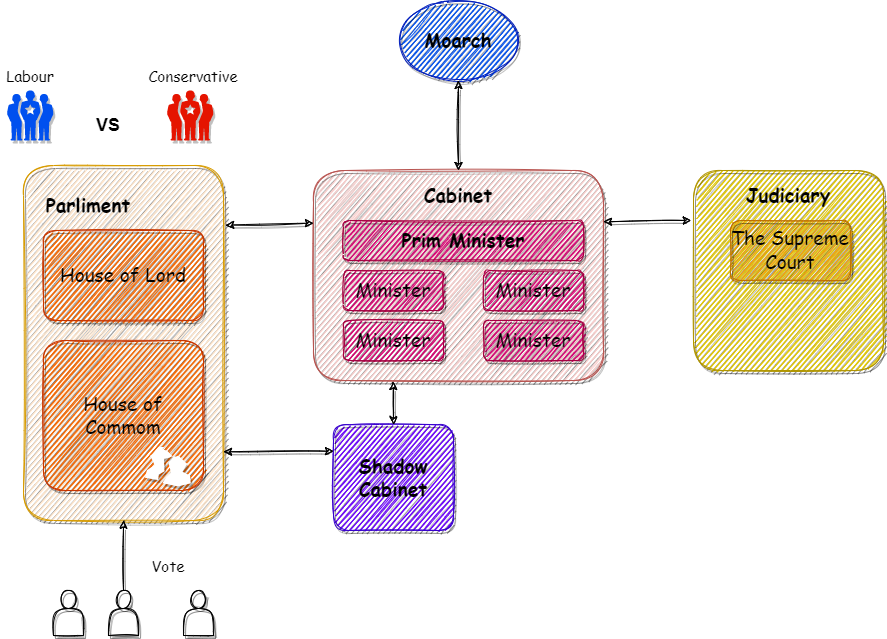

The diagram above was exported from draw.io. Its source (the exported page's mxGraphModel, read from the mxfile embedded in the PNG):
<mxGraphModel dx="1865" dy="649" grid="1" gridSize="10" guides="1" tooltips="1" connect="1" arrows="1" fold="1" page="1" pageScale="1" pageWidth="827" pageHeight="1169" math="0" shadow="0">
  <root>
    <mxCell id="0" />
    <mxCell id="1" parent="0" />
    <mxCell id="jkj6Tz2DUWbjUsMhE2Vw-1" value="&lt;font style=&quot;font-size: 19px&quot;&gt;&lt;b&gt;Moarch&lt;/b&gt;&lt;/font&gt;" style="ellipse;whiteSpace=wrap;html=1;sketch=1;shadow=1;fillColor=#0050ef;fontColor=#000000;strokeColor=#001DBC;fontFamily=Comic Sans MS;" vertex="1" parent="1">
      <mxGeometry x="375" y="100" width="120" height="80" as="geometry" />
    </mxCell>
    <mxCell id="jkj6Tz2DUWbjUsMhE2Vw-2" value="" style="rounded=1;whiteSpace=wrap;html=1;shadow=1;sketch=1;fontFamily=Comic Sans MS;fontSize=19;strokeColor=#b85450;fillColor=#f8cecc;" vertex="1" parent="1">
      <mxGeometry x="290" y="270" width="290" height="210" as="geometry" />
    </mxCell>
    <mxCell id="jkj6Tz2DUWbjUsMhE2Vw-3" value="&lt;b&gt;Cabinet&lt;/b&gt;" style="text;html=1;strokeColor=none;fillColor=none;align=center;verticalAlign=middle;whiteSpace=wrap;rounded=0;shadow=1;sketch=1;fontFamily=Comic Sans MS;fontSize=19;fontColor=#000000;" vertex="1" parent="1">
      <mxGeometry x="375" y="280" width="120" height="30" as="geometry" />
    </mxCell>
    <mxCell id="jkj6Tz2DUWbjUsMhE2Vw-4" value="&lt;font color=&quot;#000000&quot;&gt;&lt;b&gt;Prim Minister&lt;/b&gt;&lt;/font&gt;" style="rounded=1;whiteSpace=wrap;html=1;shadow=1;sketch=1;fontFamily=Comic Sans MS;fontSize=19;fontColor=#ffffff;strokeColor=#A50040;fillColor=#d80073;" vertex="1" parent="1">
      <mxGeometry x="320" y="320" width="240" height="40" as="geometry" />
    </mxCell>
    <mxCell id="jkj6Tz2DUWbjUsMhE2Vw-5" value="&lt;font color=&quot;#000000&quot;&gt;Minister&lt;/font&gt;" style="rounded=1;whiteSpace=wrap;html=1;shadow=1;sketch=1;fontFamily=Comic Sans MS;fontSize=19;fontColor=#ffffff;strokeColor=#A50040;fillColor=#d80073;" vertex="1" parent="1">
      <mxGeometry x="320" y="370" width="100" height="40" as="geometry" />
    </mxCell>
    <mxCell id="jkj6Tz2DUWbjUsMhE2Vw-6" value="&lt;font color=&quot;#000000&quot;&gt;Minister&lt;/font&gt;" style="rounded=1;whiteSpace=wrap;html=1;shadow=1;sketch=1;fontFamily=Comic Sans MS;fontSize=19;fontColor=#ffffff;strokeColor=#A50040;fillColor=#d80073;" vertex="1" parent="1">
      <mxGeometry x="460" y="370" width="100" height="40" as="geometry" />
    </mxCell>
    <mxCell id="jkj6Tz2DUWbjUsMhE2Vw-7" value="&lt;font color=&quot;#000000&quot;&gt;Minister&lt;/font&gt;" style="rounded=1;whiteSpace=wrap;html=1;shadow=1;sketch=1;fontFamily=Comic Sans MS;fontSize=19;fontColor=#ffffff;strokeColor=#A50040;fillColor=#d80073;" vertex="1" parent="1">
      <mxGeometry x="320" y="420" width="100" height="40" as="geometry" />
    </mxCell>
    <mxCell id="jkj6Tz2DUWbjUsMhE2Vw-8" value="&lt;font color=&quot;#000000&quot;&gt;Minister&lt;/font&gt;" style="rounded=1;whiteSpace=wrap;html=1;shadow=1;sketch=1;fontFamily=Comic Sans MS;fontSize=19;fontColor=#ffffff;strokeColor=#A50040;fillColor=#d80073;" vertex="1" parent="1">
      <mxGeometry x="460" y="420" width="100" height="40" as="geometry" />
    </mxCell>
    <mxCell id="jkj6Tz2DUWbjUsMhE2Vw-9" value="&lt;b style=&quot;color: rgb(0 , 0 , 0)&quot;&gt;Shadow&lt;br&gt;Cabinet&lt;/b&gt;" style="rounded=1;whiteSpace=wrap;html=1;shadow=1;sketch=1;fontFamily=Comic Sans MS;fontSize=19;fontColor=#ffffff;strokeColor=#3700CC;fillColor=#6a00ff;" vertex="1" parent="1">
      <mxGeometry x="310" y="524.25" width="120" height="105.75" as="geometry" />
    </mxCell>
    <mxCell id="jkj6Tz2DUWbjUsMhE2Vw-11" style="edgeStyle=orthogonalEdgeStyle;rounded=0;orthogonalLoop=1;jettySize=auto;html=1;exitX=0.5;exitY=1;exitDx=0;exitDy=0;fontFamily=Comic Sans MS;fontSize=19;fontColor=#000000;" edge="1" parent="1">
      <mxGeometry relative="1" as="geometry">
        <mxPoint x="630" y="577" as="sourcePoint" />
        <mxPoint x="630" y="577" as="targetPoint" />
      </mxGeometry>
    </mxCell>
    <mxCell id="jkj6Tz2DUWbjUsMhE2Vw-12" value="" style="rounded=1;whiteSpace=wrap;html=1;shadow=1;sketch=1;fontFamily=Comic Sans MS;fontSize=19;strokeColor=#d79b00;fillColor=#ffe6cc;" vertex="1" parent="1">
      <mxGeometry y="265" width="200" height="355" as="geometry" />
    </mxCell>
    <mxCell id="jkj6Tz2DUWbjUsMhE2Vw-13" value="House of Lord" style="rounded=1;whiteSpace=wrap;html=1;shadow=1;sketch=1;fontFamily=Comic Sans MS;fontSize=19;fontColor=#000000;strokeColor=#C73500;fillColor=#fa6800;" vertex="1" parent="1">
      <mxGeometry x="20" y="330" width="160" height="90" as="geometry" />
    </mxCell>
    <mxCell id="jkj6Tz2DUWbjUsMhE2Vw-14" value="&lt;b&gt;Parliment&lt;/b&gt;" style="text;html=1;strokeColor=none;fillColor=none;align=center;verticalAlign=middle;whiteSpace=wrap;rounded=0;shadow=1;sketch=1;fontFamily=Comic Sans MS;fontSize=19;fontColor=#000000;" vertex="1" parent="1">
      <mxGeometry x="20" y="290" width="90" height="30" as="geometry" />
    </mxCell>
    <mxCell id="jkj6Tz2DUWbjUsMhE2Vw-15" value="House of Commom" style="rounded=1;whiteSpace=wrap;html=1;shadow=1;sketch=1;fontFamily=Comic Sans MS;fontSize=19;fontColor=#000000;strokeColor=#C73500;fillColor=#fa6800;" vertex="1" parent="1">
      <mxGeometry x="20" y="440" width="160" height="150" as="geometry" />
    </mxCell>
    <mxCell id="jkj6Tz2DUWbjUsMhE2Vw-16" value="" style="shape=actor;whiteSpace=wrap;html=1;shadow=1;sketch=1;fontFamily=Comic Sans MS;fontSize=19;fontColor=#000000;strokeColor=default;fillColor=default;" vertex="1" parent="1">
      <mxGeometry x="30" y="690" width="30" height="45" as="geometry" />
    </mxCell>
    <mxCell id="jkj6Tz2DUWbjUsMhE2Vw-22" style="edgeStyle=orthogonalEdgeStyle;rounded=0;orthogonalLoop=1;jettySize=auto;html=1;exitX=0.5;exitY=0;exitDx=0;exitDy=0;entryX=0.5;entryY=1;entryDx=0;entryDy=0;fontFamily=Comic Sans MS;fontSize=19;fontColor=#000000;sketch=1;shadow=1;" edge="1" parent="1" source="jkj6Tz2DUWbjUsMhE2Vw-17" target="jkj6Tz2DUWbjUsMhE2Vw-12">
      <mxGeometry relative="1" as="geometry" />
    </mxCell>
    <mxCell id="jkj6Tz2DUWbjUsMhE2Vw-17" value="" style="shape=actor;whiteSpace=wrap;html=1;shadow=1;sketch=1;fontFamily=Comic Sans MS;fontSize=19;fontColor=#000000;strokeColor=default;fillColor=default;" vertex="1" parent="1">
      <mxGeometry x="85" y="690" width="30" height="45" as="geometry" />
    </mxCell>
    <mxCell id="jkj6Tz2DUWbjUsMhE2Vw-18" value="" style="shape=actor;whiteSpace=wrap;html=1;shadow=1;sketch=1;fontFamily=Comic Sans MS;fontSize=19;" vertex="1" parent="1">
      <mxGeometry x="160" y="690" width="30" height="45" as="geometry" />
    </mxCell>
    <mxCell id="jkj6Tz2DUWbjUsMhE2Vw-23" value="&lt;font style=&quot;font-size: 15px&quot;&gt;Vote&lt;/font&gt;" style="text;html=1;strokeColor=none;fillColor=none;align=center;verticalAlign=middle;whiteSpace=wrap;rounded=0;shadow=1;sketch=1;fontFamily=Comic Sans MS;fontSize=19;fontColor=#000000;" vertex="1" parent="1">
      <mxGeometry x="115" y="650" width="60" height="30" as="geometry" />
    </mxCell>
    <mxCell id="jkj6Tz2DUWbjUsMhE2Vw-25" value="" style="verticalLabelPosition=bottom;sketch=1;html=1;verticalAlign=top;pointerEvents=1;align=center;shape=mxgraph.cisco_safe.people_places_things_icons.icon9;shadow=1;fontFamily=Comic Sans MS;fontSize=15;" vertex="1" parent="1">
      <mxGeometry x="122.5" y="547" width="45" height="37.5" as="geometry" />
    </mxCell>
    <mxCell id="jkj6Tz2DUWbjUsMhE2Vw-26" value="" style="verticalLabelPosition=bottom;sketch=0;html=1;fillColor=#0050ef;strokeColor=#001DBC;verticalAlign=top;pointerEvents=1;align=center;shape=mxgraph.cisco_safe.people_places_things_icons.icon1;shadow=1;fontFamily=Comic Sans MS;fontSize=15;fontColor=#ffffff;" vertex="1" parent="1">
      <mxGeometry x="-16.5" y="190" width="46.5" height="50" as="geometry" />
    </mxCell>
    <mxCell id="jkj6Tz2DUWbjUsMhE2Vw-27" value="" style="verticalLabelPosition=bottom;sketch=0;html=1;fillColor=#e51400;strokeColor=#B20000;verticalAlign=top;pointerEvents=1;align=center;shape=mxgraph.cisco_safe.people_places_things_icons.icon1;shadow=1;fontFamily=Comic Sans MS;fontSize=15;fontColor=#ffffff;" vertex="1" parent="1">
      <mxGeometry x="143.5" y="190" width="46.5" height="50" as="geometry" />
    </mxCell>
    <mxCell id="jkj6Tz2DUWbjUsMhE2Vw-28" value="" style="rounded=1;whiteSpace=wrap;html=1;shadow=1;sketch=1;fontFamily=Comic Sans MS;fontSize=15;fontColor=#000000;strokeColor=#B09500;fillColor=#e3c800;" vertex="1" parent="1">
      <mxGeometry x="670" y="270" width="190" height="200" as="geometry" />
    </mxCell>
    <mxCell id="jkj6Tz2DUWbjUsMhE2Vw-29" value="" style="endArrow=classic;startArrow=classic;html=1;rounded=0;shadow=1;labelBackgroundColor=default;sketch=1;fontFamily=Comic Sans MS;fontSize=15;fontColor=#000000;strokeColor=default;shape=connector;exitX=0.5;exitY=0;exitDx=0;exitDy=0;entryX=0.5;entryY=1;entryDx=0;entryDy=0;" edge="1" parent="1" source="jkj6Tz2DUWbjUsMhE2Vw-2" target="jkj6Tz2DUWbjUsMhE2Vw-1">
      <mxGeometry width="50" height="50" relative="1" as="geometry">
        <mxPoint x="440" y="220" as="sourcePoint" />
        <mxPoint x="490" y="170" as="targetPoint" />
      </mxGeometry>
    </mxCell>
    <mxCell id="jkj6Tz2DUWbjUsMhE2Vw-30" value="" style="endArrow=classic;startArrow=classic;html=1;rounded=0;shadow=1;labelBackgroundColor=default;sketch=1;fontFamily=Comic Sans MS;fontSize=15;fontColor=#000000;strokeColor=default;shape=connector;exitX=1.011;exitY=0.168;exitDx=0;exitDy=0;exitPerimeter=0;entryX=0;entryY=0.25;entryDx=0;entryDy=0;" edge="1" parent="1" source="jkj6Tz2DUWbjUsMhE2Vw-12" target="jkj6Tz2DUWbjUsMhE2Vw-2">
      <mxGeometry width="50" height="50" relative="1" as="geometry">
        <mxPoint x="440" y="220" as="sourcePoint" />
        <mxPoint x="490" y="170" as="targetPoint" />
      </mxGeometry>
    </mxCell>
    <mxCell id="jkj6Tz2DUWbjUsMhE2Vw-31" value="" style="endArrow=classic;startArrow=classic;html=1;rounded=0;shadow=1;labelBackgroundColor=default;sketch=1;fontFamily=Comic Sans MS;fontSize=15;fontColor=#000000;strokeColor=default;shape=connector;exitX=1.011;exitY=0.168;exitDx=0;exitDy=0;exitPerimeter=0;entryX=0;entryY=0.25;entryDx=0;entryDy=0;" edge="1" parent="1">
      <mxGeometry width="50" height="50" relative="1" as="geometry">
        <mxPoint x="579.9999999999998" y="321.29999999999995" as="sourcePoint" />
        <mxPoint x="667.8" y="320" as="targetPoint" />
      </mxGeometry>
    </mxCell>
    <mxCell id="jkj6Tz2DUWbjUsMhE2Vw-32" value="" style="endArrow=classic;startArrow=classic;html=1;rounded=0;shadow=1;labelBackgroundColor=default;sketch=1;fontFamily=Comic Sans MS;fontSize=15;fontColor=#000000;strokeColor=default;shape=connector;exitX=1.011;exitY=0.168;exitDx=0;exitDy=0;exitPerimeter=0;entryX=0;entryY=0.25;entryDx=0;entryDy=0;" edge="1" parent="1" target="jkj6Tz2DUWbjUsMhE2Vw-9">
      <mxGeometry width="50" height="50" relative="1" as="geometry">
        <mxPoint x="199.99999999999983" y="551.3" as="sourcePoint" />
        <mxPoint x="287.8" y="550" as="targetPoint" />
      </mxGeometry>
    </mxCell>
    <mxCell id="jkj6Tz2DUWbjUsMhE2Vw-35" value="" style="endArrow=classic;startArrow=classic;html=1;rounded=0;shadow=1;labelBackgroundColor=default;sketch=1;fontFamily=Comic Sans MS;fontSize=15;fontColor=#000000;strokeColor=default;shape=connector;exitX=0.5;exitY=0;exitDx=0;exitDy=0;entryX=0.275;entryY=1.005;entryDx=0;entryDy=0;entryPerimeter=0;" edge="1" parent="1" source="jkj6Tz2DUWbjUsMhE2Vw-9" target="jkj6Tz2DUWbjUsMhE2Vw-2">
      <mxGeometry width="50" height="50" relative="1" as="geometry">
        <mxPoint x="490" y="690" as="sourcePoint" />
        <mxPoint x="540" y="640" as="targetPoint" />
      </mxGeometry>
    </mxCell>
    <mxCell id="jkj6Tz2DUWbjUsMhE2Vw-36" value="&lt;font size=&quot;1&quot; face=&quot;Helvetica&quot;&gt;&lt;b style=&quot;font-size: 18px&quot;&gt;VS&lt;/b&gt;&lt;/font&gt;" style="text;html=1;strokeColor=none;fillColor=none;align=center;verticalAlign=middle;whiteSpace=wrap;rounded=0;shadow=1;sketch=1;fontFamily=Comic Sans MS;fontSize=15;fontColor=#000000;" vertex="1" parent="1">
      <mxGeometry x="55" y="210" width="60" height="30" as="geometry" />
    </mxCell>
    <mxCell id="jkj6Tz2DUWbjUsMhE2Vw-37" value="&lt;font style=&quot;font-size: 19px&quot; face=&quot;Comic Sans MS&quot;&gt;The Supreme Court&lt;/font&gt;" style="rounded=1;whiteSpace=wrap;html=1;shadow=1;sketch=1;fontFamily=Helvetica;fontSize=18;fontColor=#000000;strokeColor=#BD7000;fillColor=#f0a30a;" vertex="1" parent="1">
      <mxGeometry x="707" y="320" width="120" height="60" as="geometry" />
    </mxCell>
    <mxCell id="jkj6Tz2DUWbjUsMhE2Vw-38" value="&lt;b&gt;Judiciary&lt;/b&gt;" style="text;html=1;strokeColor=none;fillColor=none;align=center;verticalAlign=middle;whiteSpace=wrap;rounded=0;shadow=1;sketch=1;fontFamily=Comic Sans MS;fontSize=19;fontColor=#000000;" vertex="1" parent="1">
      <mxGeometry x="705" y="280" width="120" height="30" as="geometry" />
    </mxCell>
    <mxCell id="jkj6Tz2DUWbjUsMhE2Vw-39" value="&lt;font style=&quot;font-size: 15px&quot;&gt;Labour&lt;/font&gt;" style="text;html=1;strokeColor=none;fillColor=none;align=center;verticalAlign=middle;whiteSpace=wrap;rounded=0;shadow=1;sketch=1;fontFamily=Comic Sans MS;fontSize=19;fontColor=#000000;" vertex="1" parent="1">
      <mxGeometry x="-23.25" y="160" width="60" height="30" as="geometry" />
    </mxCell>
    <mxCell id="jkj6Tz2DUWbjUsMhE2Vw-40" value="&lt;font style=&quot;font-size: 15px&quot;&gt;Conservative&lt;/font&gt;" style="text;html=1;strokeColor=none;fillColor=none;align=center;verticalAlign=middle;whiteSpace=wrap;rounded=0;shadow=1;sketch=1;fontFamily=Comic Sans MS;fontSize=19;fontColor=#000000;" vertex="1" parent="1">
      <mxGeometry x="140" y="160" width="60" height="30" as="geometry" />
    </mxCell>
  </root>
</mxGraphModel>